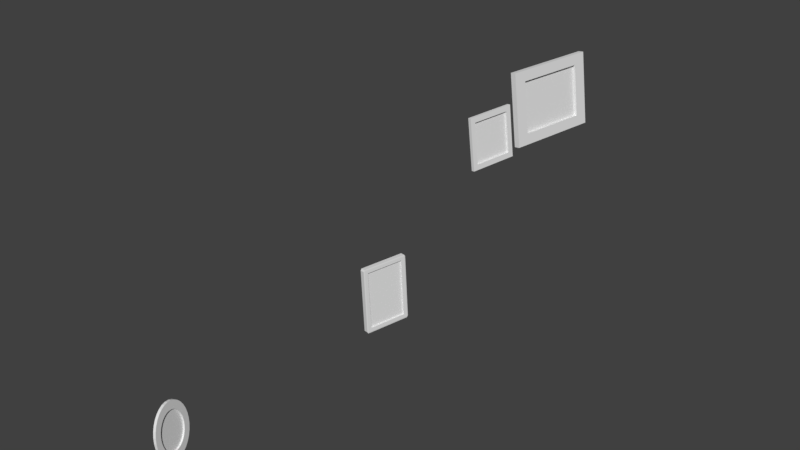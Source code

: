 # Source: quadros.blend  (saved by Blender 2.78.0; exported with 4.5.12 LTS)
import bpy
from mathutils import Matrix  # noqa: F401  (used for matrix-valued properties, if any)

bpy.ops.wm.read_factory_settings(use_empty=True)
scene = bpy.context.scene
scene.name = 'Scene'

# ---- collections
col_collection_1 = bpy.data.collections.new('Collection 1'); scene.collection.children.link(col_collection_1)

# ---- materials (node trees are filled in below, after node groups)
mat_material = bpy.data.materials.new('Material')
mat_material.alpha_threshold = 0.0
mat_material.use_transparent_shadow = False
mat_material.roughness = 0.5
mat_material.line_color = (0.0, 0.0, 0.0, 1.0)

# ---- material node trees

# ---- world
world_world = bpy.data.worlds.new('World'); scene.world = world_world
world_world.color = (0.05088, 0.05088, 0.05088)
world_world.use_sun_shadow = False
world_world.sun_shadow_jitter_overblur = 0.0
world_world.cycles.sampling_method = 'MANUAL'

# ---- meshes
me_cube_003 = bpy.data.meshes.new('Cube.003')
me_cube_003.from_pydata([(-0.6878, -0.9565, -0.9949), (-0.6878, -0.9565, 0.3807), (-0.6878, 0.4191, -0.9949), (-0.6878, 0.4191, 0.3807), (0.6878, -0.9565, -0.9949), (0.6878, -0.9565, 0.3807), (0.6878, 0.4191, -0.9949), (0.6878, 0.4191, 0.3807), (0.6878, 0.2769, 0.2386), (0.6878, 0.2769, -0.8527), (0.6878, -0.8144, -0.8527), (0.6878, -0.8144, 0.2386), (-0.1604, 0.2769, 0.2386), (-0.1604, 0.2769, -0.8527), (-0.1604, -0.8144, -0.8527), (-0.1604, -0.8144, 0.2386)], [], [(0, 1, 3, 2), (2, 3, 7, 6), (7, 5, 11, 8), (4, 5, 1, 0), (2, 6, 4, 0), (7, 3, 1, 5), (8, 11, 15, 12), (6, 7, 8, 9), (5, 4, 10, 11), (4, 6, 9, 10), (13, 12, 15, 14), (9, 8, 12, 13), (11, 10, 14, 15), (10, 9, 13, 14)])
me_cube_003.use_remesh_preserve_volume = False
me_cube_003.use_remesh_preserve_attributes = False
me_cube_003.use_mirror_vertex_groups = False
me_cube_003.update()
me_cylinder = bpy.data.meshes.new('Cylinder')
me_cylinder.from_pydata([(0.0, 1.0, -1.0), (0.0, 1.0, 1.0), (0.1951, 0.9808, -1.0), (0.1951, 0.9808, 1.0), (0.3827, 0.9239, -1.0), (0.3827, 0.9239, 1.0), (0.5556, 0.8315, -1.0), (0.5556, 0.8315, 1.0), (0.7071, 0.7071, -1.0), (0.7071, 0.7071, 1.0), (0.8315, 0.5556, -1.0), (0.8315, 0.5556, 1.0), (0.9239, 0.3827, -1.0), (0.9239, 0.3827, 1.0), (0.9808, 0.1951, -1.0), (0.9808, 0.1951, 1.0), (1.0, 7.55e-08, -1.0), (1.0, 7.55e-08, 1.0), (0.9808, -0.1951, -1.0), (0.9808, -0.1951, 1.0), (0.9239, -0.3827, -1.0), (0.9239, -0.3827, 1.0), (0.8315, -0.5556, -1.0), (0.8315, -0.5556, 1.0), (0.7071, -0.7071, -1.0), (0.7071, -0.7071, 1.0), (0.5556, -0.8315, -1.0), (0.5556, -0.8315, 1.0), (0.3827, -0.9239, -1.0), (0.3827, -0.9239, 1.0), (0.1951, -0.9808, -1.0), (0.1951, -0.9808, 1.0), (-3.258e-07, -1.0, -1.0), (-3.258e-07, -1.0, 1.0), (-0.1951, -0.9808, -1.0), (-0.1951, -0.9808, 1.0), (-0.3827, -0.9239, -1.0), (-0.3827, -0.9239, 1.0), (-0.5556, -0.8315, -1.0), (-0.5556, -0.8315, 1.0), (-0.7071, -0.7071, -1.0), (-0.7071, -0.7071, 1.0), (-0.8315, -0.5556, -1.0), (-0.8315, -0.5556, 1.0), (-0.9239, -0.3827, -1.0), (-0.9239, -0.3827, 1.0), (-0.9808, -0.1951, -1.0), (-0.9808, -0.1951, 1.0), (-1.0, 9.656e-07, -1.0), (-1.0, 9.656e-07, 1.0), (-0.9808, 0.1951, -1.0), (-0.9808, 0.1951, 1.0), (-0.9239, 0.3827, -1.0), (-0.9239, 0.3827, 1.0), (-0.8315, 0.5556, -1.0), (-0.8315, 0.5556, 1.0), (-0.7071, 0.7071, -1.0), (-0.7071, 0.7071, 1.0), (-0.5556, 0.8315, -1.0), (-0.5556, 0.8315, 1.0), (-0.3827, 0.9239, -1.0), (-0.3827, 0.9239, 1.0), (-0.1951, 0.9808, -1.0), (-0.1951, 0.9808, 1.0), (0.1375, 0.6913, 1.0), (3.61e-08, 0.7048, 1.0), (0.2697, 0.6511, 1.0), (0.3916, 0.586, 1.0), (0.4984, 0.4984, 1.0), (0.586, 0.3916, 1.0), (0.6511, 0.2697, 1.0), (0.6913, 0.1375, 1.0), (0.7048, 1.361e-07, 1.0), (0.6913, -0.1375, 1.0), (0.6511, -0.2697, 1.0), (0.586, -0.3916, 1.0), (0.4984, -0.4984, 1.0), (0.3916, -0.586, 1.0), (0.2697, -0.6511, 1.0), (0.1375, -0.6913, 1.0), (-1.935e-07, -0.7048, 1.0), (-0.1375, -0.6913, 1.0), (-0.2697, -0.6511, 1.0), (-0.3916, -0.586, 1.0), (-0.4984, -0.4984, 1.0), (-0.586, -0.3916, 1.0), (-0.6511, -0.2697, 1.0), (-0.6913, -0.1375, 1.0), (-0.7048, 7.635e-07, 1.0), (-0.6913, 0.1375, 1.0), (-0.6511, 0.2697, 1.0), (-0.586, 0.3916, 1.0), (-0.4984, 0.4984, 1.0), (-0.3916, 0.586, 1.0), (-0.2697, 0.6511, 1.0), (-0.1375, 0.6913, 1.0), (0.1375, 0.6913, -0.2904), (3.144e-08, 0.7048, -0.2904), (0.2697, 0.6511, -0.2904), (0.3916, 0.586, -0.2904), (0.4984, 0.4984, -0.2904), (0.586, 0.3916, -0.2904), (0.6511, 0.2697, -0.2904), (0.6913, 0.1375, -0.2904), (0.7048, 1.361e-07, -0.2904), (0.6913, -0.1375, -0.2904), (0.6511, -0.2697, -0.2904), (0.586, -0.3916, -0.2904), (0.4984, -0.4984, -0.2904), (0.3916, -0.586, -0.2904), (0.2697, -0.6511, -0.2904), (0.1375, -0.6913, -0.2904), (-1.982e-07, -0.7048, -0.2904), (-0.1375, -0.6913, -0.2904), (-0.2697, -0.6511, -0.2904), (-0.3916, -0.586, -0.2904), (-0.4984, -0.4984, -0.2904), (-0.586, -0.3916, -0.2904), (-0.6511, -0.2697, -0.2904), (-0.6913, -0.1375, -0.2904), (-0.7048, 7.635e-07, -0.2904), (-0.6913, 0.1375, -0.2904), (-0.6511, 0.2697, -0.2904), (-0.586, 0.3916, -0.2904), (-0.4984, 0.4984, -0.2904), (-0.3916, 0.586, -0.2904), (-0.2697, 0.6511, -0.2904), (-0.1375, 0.6913, -0.2904)], [], [(0, 1, 3, 2), (2, 3, 5, 4), (4, 5, 7, 6), (6, 7, 9, 8), (8, 9, 11, 10), (10, 11, 13, 12), (12, 13, 15, 14), (14, 15, 17, 16), (16, 17, 19, 18), (18, 19, 21, 20), (20, 21, 23, 22), (22, 23, 25, 24), (24, 25, 27, 26), (26, 27, 29, 28), (28, 29, 31, 30), (30, 31, 33, 32), (32, 33, 35, 34), (34, 35, 37, 36), (36, 37, 39, 38), (38, 39, 41, 40), (40, 41, 43, 42), (42, 43, 45, 44), (44, 45, 47, 46), (46, 47, 49, 48), (48, 49, 51, 50), (50, 51, 53, 52), (52, 53, 55, 54), (54, 55, 57, 56), (56, 57, 59, 58), (58, 59, 61, 60), (23, 21, 74, 75), (60, 61, 63, 62), (62, 63, 1, 0), (0, 2, 4, 6, 8, 10, 12, 14, 16, 18, 20, 22, 24, 26, 28, 30, 32, 34, 36, 38, 40, 42, 44, 46, 48, 50, 52, 54, 56, 58, 60, 62), (68, 67, 99, 100), (41, 39, 83, 84), (59, 57, 92, 93), (15, 13, 70, 71), (33, 31, 79, 80), (51, 49, 88, 89), (7, 5, 66, 67), (25, 23, 75, 76), (43, 41, 84, 85), (61, 59, 93, 94), (17, 15, 71, 72), (35, 33, 80, 81), (53, 51, 89, 90), (9, 7, 67, 68), (27, 25, 76, 77), (45, 43, 85, 86), (63, 61, 94, 95), (19, 17, 72, 73), (37, 35, 81, 82), (55, 53, 90, 91), (11, 9, 68, 69), (29, 27, 77, 78), (47, 45, 86, 87), (3, 1, 65, 64), (1, 63, 95, 65), (21, 19, 73, 74), (39, 37, 82, 83), (57, 55, 91, 92), (13, 11, 69, 70), (31, 29, 78, 79), (49, 47, 87, 88), (5, 3, 64, 66), (96, 97, 127, 126, 125, 124, 123, 122, 121, 120, 119, 118, 117, 116, 115, 114, 113, 112, 111, 110, 109, 108, 107, 106, 105, 104, 103, 102, 101, 100, 99, 98), (95, 94, 126, 127), (82, 81, 113, 114), (69, 68, 100, 101), (65, 95, 127, 97), (83, 82, 114, 115), (70, 69, 101, 102), (84, 83, 115, 116), (71, 70, 102, 103), (85, 84, 116, 117), (72, 71, 103, 104), (86, 85, 117, 118), (73, 72, 104, 105), (87, 86, 118, 119), (74, 73, 105, 106), (88, 87, 119, 120), (75, 74, 106, 107), (89, 88, 120, 121), (76, 75, 107, 108), (90, 89, 121, 122), (77, 76, 108, 109), (91, 90, 122, 123), (78, 77, 109, 110), (64, 65, 97, 96), (92, 91, 123, 124), (79, 78, 110, 111), (66, 64, 96, 98), (93, 92, 124, 125), (80, 79, 111, 112), (67, 66, 98, 99), (94, 93, 125, 126), (81, 80, 112, 113)])
me_cylinder.use_remesh_preserve_volume = False
me_cylinder.use_remesh_preserve_attributes = False
me_cylinder.use_mirror_vertex_groups = False
me_cylinder.update()
me_cube_002 = bpy.data.meshes.new('Cube.002')
me_cube_002.from_pydata([(-1.0, -1.0, -0.9726), (-1.0, -1.0, 1.648), (-1.0, 1.0, -0.9726), (-1.0, 1.0, 1.648), (1.0, -1.0, -0.9726), (1.0, -1.0, 1.648), (1.0, 1.0, -0.9726), (1.0, 1.0, 1.648), (1.0, 0.7376, 1.267), (1.0, 0.7376, -0.5913), (1.0, -0.7376, -0.5913), (1.0, -0.7376, 1.267), (-0.02992, 0.7376, 1.267), (-0.02992, 0.7376, -0.5913), (-0.02992, -0.7376, -0.5913), (-0.02992, -0.7376, 1.267)], [], [(0, 1, 3, 2), (2, 3, 7, 6), (7, 5, 11, 8), (4, 5, 1, 0), (2, 6, 4, 0), (7, 3, 1, 5), (8, 11, 15, 12), (6, 7, 8, 9), (5, 4, 10, 11), (4, 6, 9, 10), (13, 12, 15, 14), (9, 8, 12, 13), (11, 10, 14, 15), (10, 9, 13, 14)])
me_cube_002.use_remesh_preserve_volume = False
me_cube_002.use_remesh_preserve_attributes = False
me_cube_002.use_mirror_vertex_groups = False
me_cube_002.update()
me_cube = bpy.data.meshes.new('Cube')
me_cube.from_pydata([(1.0, 1.0, -1.0), (1.0, -1.0, -1.0), (-1.0, -1.0, -1.0), (-1.0, 1.0, -1.0), (1.0, 1.0, 1.0), (1.0, -1.0, 1.0), (-1.0, -1.0, 1.0), (-1.0, 1.0, 1.0), (0.3546, 1.0, -1.0), (0.3546, -1.0, -1.0), (0.3546, 1.0, 1.0), (0.3546, -1.0, 1.0), (0.9432, 1.187, -1.16), (0.9432, 1.244, -1.103), (1.0, 1.178, -1.117), (0.9432, -1.187, -1.16), (1.0, -1.178, -1.117), (0.9432, -1.244, -1.103), (-0.9432, 1.244, -1.103), (-0.9432, 1.187, -1.16), (-1.0, 1.178, -1.117), (0.9432, 1.244, 1.103), (0.9432, 1.187, 1.16), (1.0, 1.178, 1.117), (-0.9432, -1.244, -1.103), (-1.0, -1.178, -1.117), (-0.9432, -1.187, -1.16), (0.9432, -1.244, 1.103), (1.0, -1.178, 1.117), (0.9432, -1.187, 1.16), (-0.9432, -1.244, 1.103), (-0.9432, -1.187, 1.16), (-1.0, -1.178, 1.117), (-1.0, 1.178, 1.117), (-0.9432, 1.187, 1.16), (-0.9432, 1.244, 1.103)], [], [(0, 1, 16, 14), (5, 1, 9, 11), (17, 27, 30, 24), (2, 6, 7, 3), (7, 6, 32, 33), (8, 10, 11, 9), (0, 4, 10, 8), (1, 0, 8, 9), (4, 5, 11, 10), (21, 13, 18, 35), (6, 2, 25, 32), (2, 3, 20, 25), (4, 0, 14, 23), (1, 5, 28, 16), (5, 4, 23, 28), (3, 7, 33, 20), (22, 34, 31, 29), (12, 13, 14), (15, 16, 17), (18, 19, 20), (21, 22, 23), (24, 25, 26), (27, 28, 29), (30, 31, 32), (33, 34, 35), (14, 16, 15, 12), (12, 19, 18, 13), (13, 21, 23, 14), (17, 24, 26, 15), (16, 28, 27, 17), (25, 20, 19, 26), (24, 30, 32, 25), (20, 33, 35, 18), (22, 29, 28, 23), (21, 35, 34, 22), (29, 31, 30, 27), (31, 34, 33, 32), (12, 15, 26, 19)])
me_cube.materials.append(mat_material)
me_cube.use_remesh_preserve_volume = False
me_cube.use_remesh_preserve_attributes = False
me_cube.use_mirror_vertex_groups = False
me_cube.update()

# ---- objects
ob_cube_001 = bpy.data.objects.new('Cube.001', me_cube_003)
ob_cylinder = bpy.data.objects.new('Cylinder', me_cylinder)
ob_cube_002 = bpy.data.objects.new('Cube.002', me_cube_002)
ob_cube = bpy.data.objects.new('Cube', me_cube)

# ---- transforms, parenting, visibility, modifiers, constraints
ob_cube_001.location = (-0.7339, 0.7061, 1.777)
ob_cube_001.rotation_euler = (0.01846, -0.1129, -0.1624)
ob_cube_001.scale = (0.01272, 0.2047, 0.2047)
ob_cube_001.lineart.crease_threshold = 0.0
ob_cylinder.location = (-0.7067, -1.531, 1.159)
ob_cylinder.rotation_euler = (-0.2115, 1.466, 0.0)
ob_cylinder.scale = (0.1338, 0.1019, 0.006401)
ob_cylinder.lineart.crease_threshold = 0.0
ob_cube_002.location = (-0.7243, 1.184, 1.72)
ob_cube_002.rotation_euler = (-0.01508, -0.1436, -0.1212)
ob_cube_002.scale = (0.01528, 0.2803, 0.1542)
ob_cube_002.lineart.crease_threshold = 0.0
ob_cube.location = (-0.7099, -0.2192, 1.195)
ob_cube.rotation_euler = (0.01209, -0.0553, -0.2154)
ob_cube.scale = (0.01203, 0.09874, 0.1471)
ob_cube.lock_rotations_4d = False
ob_cube.empty_display_type = 'ARROWS'
ob_cube.lineart.crease_threshold = 0.0

# ---- collection membership
col_collection_1.objects.link(ob_cube_001)
col_collection_1.objects.link(ob_cylinder)
col_collection_1.objects.link(ob_cube_002)
col_collection_1.objects.link(ob_cube)

# ---- scene / render settings (as saved in the file)
scene.frame_start = 1; scene.frame_end = 250; scene.frame_set(1)
scene.render.engine = 'BLENDER_EEVEE_NEXT'
scene.render.resolution_percentage = 50
scene.render.dither_intensity = 0.0
scene.cycles.use_denoising = False
scene.cycles.samples = 128
scene.cycles.sampling_pattern = 'TABULATED_SOBOL'
scene.cycles.light_sampling_threshold = 0.0
scene.cycles.use_adaptive_sampling = False
scene.cycles.use_light_tree = False
scene.cycles.blur_glossy = 0.0
scene.cycles.sample_clamp_indirect = 0.0
scene.view_settings.view_transform = 'Standard'
bpy.context.view_layer.update()

# ---- added for rendering (the .blend has no active camera and no usable light): camera, sun
cam_auto = bpy.data.cameras.new('AutoCamera')
cam_auto.lens = 50.0
cam_auto.sensor_width = 36.0
cam_auto.clip_end = 1000.0
ob_auto_camera = bpy.data.objects.new('AutoCamera', cam_auto)
scene.collection.objects.link(ob_auto_camera)
ob_auto_camera.location = (2.27634, -3.68944, 3.90658)
ob_auto_camera.rotation_euler = (1.09748, -7.21219e-08, 0.694738)
scene.camera = ob_auto_camera
light_auto_sun = bpy.data.lights.new('AutoSun', 'SUN')
light_auto_sun.energy = 3.0
light_auto_sun.angle = 0.0523599
ob_auto_sun = bpy.data.objects.new('AutoSun', light_auto_sun)
scene.collection.objects.link(ob_auto_sun)
ob_auto_sun.rotation_euler = (0.872665, 0.174533, 0.523599)
bpy.context.view_layer.update()
